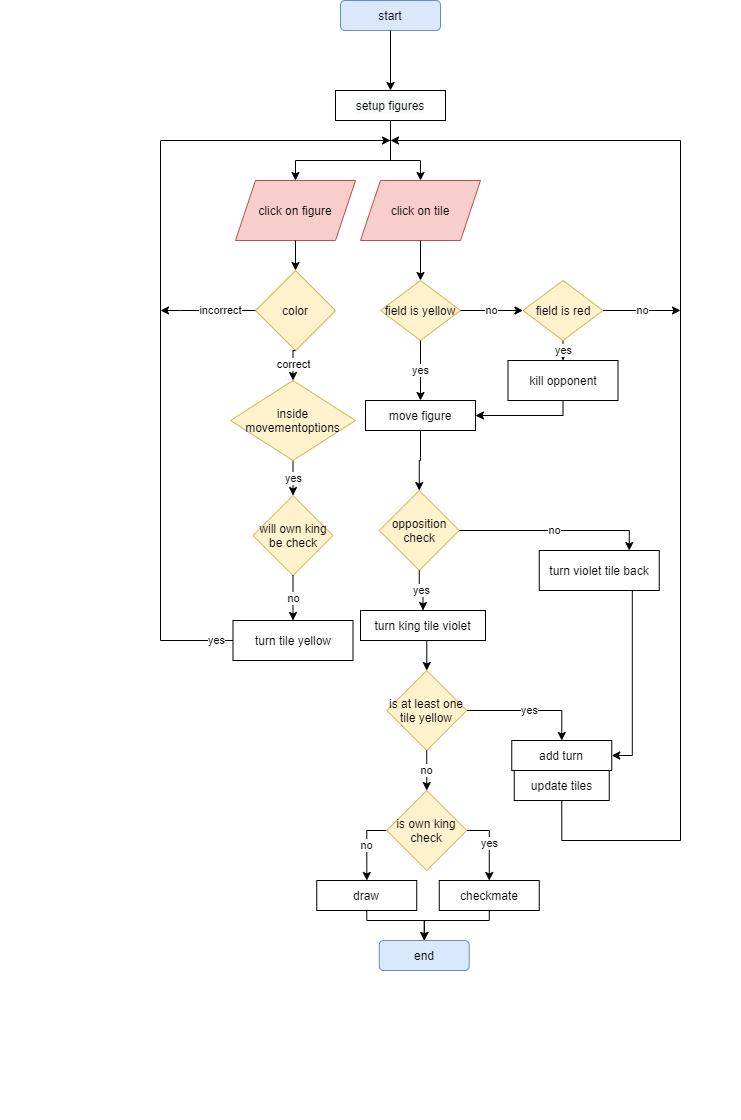

The diagram above was exported from draw.io. Its source (the exported page's mxGraphModel, read from the mxfile embedded in the PNG):
<mxGraphModel dx="894" dy="523" grid="1" gridSize="10" guides="1" tooltips="1" connect="1" arrows="1" fold="1" page="1" pageScale="1" pageWidth="827" pageHeight="1169" math="0" shadow="0">
  <root>
    <mxCell id="0" />
    <mxCell id="1" parent="0" />
    <mxCell id="A6c4gdH2hmj7uTuSEi3--59" value="" style="group;container=1;" parent="1" vertex="1" connectable="0">
      <mxGeometry x="30" y="50" width="740" height="1119" as="geometry" />
    </mxCell>
    <mxCell id="_ef8mJEUsN8owtdl79WJ-1" value="start" style="rounded=1;whiteSpace=wrap;html=1;fillColor=#dae8fc;strokeColor=#6c8ebf;" parent="A6c4gdH2hmj7uTuSEi3--59" vertex="1">
      <mxGeometry x="340" width="100" height="30" as="geometry" />
    </mxCell>
    <mxCell id="_ef8mJEUsN8owtdl79WJ-22" value="" style="group;container=1;" parent="A6c4gdH2hmj7uTuSEi3--59" vertex="1" connectable="0">
      <mxGeometry x="230" y="320" width="145" height="290" as="geometry" />
    </mxCell>
    <mxCell id="A6c4gdH2hmj7uTuSEi3--43" value="will own king be check" style="rhombus;whiteSpace=wrap;html=1;fillColor=#fff2cc;strokeColor=#d6b656;" parent="_ef8mJEUsN8owtdl79WJ-22" vertex="1">
      <mxGeometry x="22.5" y="175" width="80" height="80" as="geometry" />
    </mxCell>
    <mxCell id="_ef8mJEUsN8owtdl79WJ-36" value="yes" style="edgeStyle=orthogonalEdgeStyle;rounded=0;orthogonalLoop=1;jettySize=auto;html=1;exitX=0;exitY=0.5;exitDx=0;exitDy=0;" parent="A6c4gdH2hmj7uTuSEi3--59" source="A6c4gdH2hmj7uTuSEi3--44" edge="1">
      <mxGeometry x="-0.9587" relative="1" as="geometry">
        <mxPoint x="390" y="140" as="targetPoint" />
        <Array as="points">
          <mxPoint x="160" y="640" />
          <mxPoint x="160" y="140" />
        </Array>
        <mxPoint x="135" y="600" as="sourcePoint" />
        <mxPoint as="offset" />
      </mxGeometry>
    </mxCell>
    <mxCell id="A6c4gdH2hmj7uTuSEi3--21" value="click on figure" style="shape=parallelogram;perimeter=parallelogramPerimeter;whiteSpace=wrap;html=1;fixedSize=1;fillColor=#f8cecc;strokeColor=#b85450;" parent="A6c4gdH2hmj7uTuSEi3--59" vertex="1">
      <mxGeometry x="235" y="180" width="120" height="60" as="geometry" />
    </mxCell>
    <mxCell id="_ef8mJEUsN8owtdl79WJ-2" value="color" style="rhombus;whiteSpace=wrap;html=1;fillColor=#fff2cc;strokeColor=#d6b656;" parent="A6c4gdH2hmj7uTuSEi3--59" vertex="1">
      <mxGeometry x="255" y="270" width="80" height="80" as="geometry" />
    </mxCell>
    <mxCell id="A6c4gdH2hmj7uTuSEi3--23" style="edgeStyle=orthogonalEdgeStyle;rounded=0;orthogonalLoop=1;jettySize=auto;html=1;exitX=0.5;exitY=1;exitDx=0;exitDy=0;" parent="A6c4gdH2hmj7uTuSEi3--59" source="A6c4gdH2hmj7uTuSEi3--21" target="_ef8mJEUsN8owtdl79WJ-2" edge="1">
      <mxGeometry relative="1" as="geometry">
        <mxPoint x="295" y="370.0000000000001" as="targetPoint" />
        <mxPoint x="295" y="240" as="sourcePoint" />
      </mxGeometry>
    </mxCell>
    <mxCell id="A6c4gdH2hmj7uTuSEi3--24" value="click on tile" style="shape=parallelogram;perimeter=parallelogramPerimeter;whiteSpace=wrap;html=1;fixedSize=1;fillColor=#f8cecc;strokeColor=#b85450;" parent="A6c4gdH2hmj7uTuSEi3--59" vertex="1">
      <mxGeometry x="360" y="180" width="120" height="60" as="geometry" />
    </mxCell>
    <mxCell id="A6c4gdH2hmj7uTuSEi3--27" value="" style="group;container=1;" parent="A6c4gdH2hmj7uTuSEi3--59" vertex="1" connectable="0">
      <mxGeometry x="405" y="280" width="300" height="839" as="geometry" />
    </mxCell>
    <mxCell id="_ef8mJEUsN8owtdl79WJ-12" value="field is yellow" style="rhombus;whiteSpace=wrap;html=1;fillColor=#fff2cc;strokeColor=#d6b656;" parent="A6c4gdH2hmj7uTuSEi3--27" vertex="1">
      <mxGeometry x="-25" width="80" height="60" as="geometry" />
    </mxCell>
    <mxCell id="_ef8mJEUsN8owtdl79WJ-13" value="move figure" style="rounded=0;whiteSpace=wrap;html=1;" parent="A6c4gdH2hmj7uTuSEi3--27" vertex="1">
      <mxGeometry x="-40" y="120" width="110" height="30" as="geometry" />
    </mxCell>
    <mxCell id="_ef8mJEUsN8owtdl79WJ-17" value="yes" style="edgeStyle=orthogonalEdgeStyle;rounded=0;orthogonalLoop=1;jettySize=auto;html=1;exitX=0.5;exitY=1;exitDx=0;exitDy=0;entryX=0.5;entryY=0;entryDx=0;entryDy=0;" parent="A6c4gdH2hmj7uTuSEi3--27" source="_ef8mJEUsN8owtdl79WJ-12" target="_ef8mJEUsN8owtdl79WJ-13" edge="1">
      <mxGeometry relative="1" as="geometry" />
    </mxCell>
    <mxCell id="_ef8mJEUsN8owtdl79WJ-19" value="yes" style="edgeStyle=orthogonalEdgeStyle;rounded=0;orthogonalLoop=1;jettySize=auto;html=1;exitX=0.5;exitY=1;exitDx=0;exitDy=0;entryX=0.5;entryY=0;entryDx=0;entryDy=0;" parent="A6c4gdH2hmj7uTuSEi3--27" source="_ef8mJEUsN8owtdl79WJ-14" target="_ef8mJEUsN8owtdl79WJ-21" edge="1">
      <mxGeometry relative="1" as="geometry">
        <mxPoint x="157.5" y="120" as="targetPoint" />
      </mxGeometry>
    </mxCell>
    <mxCell id="_ef8mJEUsN8owtdl79WJ-14" value="field is red" style="rhombus;whiteSpace=wrap;html=1;fillColor=#fff2cc;strokeColor=#d6b656;" parent="A6c4gdH2hmj7uTuSEi3--27" vertex="1">
      <mxGeometry x="117.5" width="80" height="60" as="geometry" />
    </mxCell>
    <mxCell id="_ef8mJEUsN8owtdl79WJ-16" value="no" style="edgeStyle=orthogonalEdgeStyle;rounded=0;orthogonalLoop=1;jettySize=auto;html=1;exitX=1;exitY=0.5;exitDx=0;exitDy=0;entryX=0;entryY=0.5;entryDx=0;entryDy=0;" parent="A6c4gdH2hmj7uTuSEi3--27" source="_ef8mJEUsN8owtdl79WJ-12" target="_ef8mJEUsN8owtdl79WJ-14" edge="1">
      <mxGeometry relative="1" as="geometry" />
    </mxCell>
    <mxCell id="A6c4gdH2hmj7uTuSEi3--55" style="edgeStyle=orthogonalEdgeStyle;rounded=0;orthogonalLoop=1;jettySize=auto;html=1;exitX=0.5;exitY=1;exitDx=0;exitDy=0;entryX=1;entryY=0.5;entryDx=0;entryDy=0;" parent="A6c4gdH2hmj7uTuSEi3--27" source="_ef8mJEUsN8owtdl79WJ-21" target="_ef8mJEUsN8owtdl79WJ-13" edge="1">
      <mxGeometry relative="1" as="geometry">
        <Array as="points">
          <mxPoint x="158" y="135" />
        </Array>
      </mxGeometry>
    </mxCell>
    <mxCell id="_ef8mJEUsN8owtdl79WJ-21" value="kill opponent" style="rounded=0;whiteSpace=wrap;html=1;" parent="A6c4gdH2hmj7uTuSEi3--27" vertex="1">
      <mxGeometry x="102.5" y="80" width="110" height="40" as="geometry" />
    </mxCell>
    <mxCell id="A6c4gdH2hmj7uTuSEi3--15" style="edgeStyle=orthogonalEdgeStyle;rounded=0;orthogonalLoop=1;jettySize=auto;html=1;exitX=0.5;exitY=1;exitDx=0;exitDy=0;entryX=0.5;entryY=0;entryDx=0;entryDy=0;" parent="A6c4gdH2hmj7uTuSEi3--27" source="_ef8mJEUsN8owtdl79WJ-13" target="A6c4gdH2hmj7uTuSEi3--14" edge="1">
      <mxGeometry relative="1" as="geometry">
        <mxPoint x="27.5" y="180.0000000000001" as="sourcePoint" />
        <mxPoint x="27.5" y="210.0000000000001" as="targetPoint" />
      </mxGeometry>
    </mxCell>
    <mxCell id="A6c4gdH2hmj7uTuSEi3--14" value="opposition check" style="rhombus;whiteSpace=wrap;html=1;fillColor=#fff2cc;strokeColor=#d6b656;" parent="A6c4gdH2hmj7uTuSEi3--27" vertex="1">
      <mxGeometry x="-26.25" y="210" width="80" height="80" as="geometry" />
    </mxCell>
    <mxCell id="A6c4gdH2hmj7uTuSEi3--18" value="add turn" style="rounded=0;whiteSpace=wrap;html=1;" parent="A6c4gdH2hmj7uTuSEi3--27" vertex="1">
      <mxGeometry x="106.25" y="460" width="100" height="30" as="geometry" />
    </mxCell>
    <mxCell id="A6c4gdH2hmj7uTuSEi3--19" value="no" style="edgeStyle=orthogonalEdgeStyle;rounded=0;orthogonalLoop=1;jettySize=auto;html=1;exitX=1;exitY=0.5;exitDx=0;exitDy=0;entryX=0.75;entryY=0;entryDx=0;entryDy=0;" parent="A6c4gdH2hmj7uTuSEi3--27" source="A6c4gdH2hmj7uTuSEi3--14" target="p20wUTTq4ZUgNQCy4Gdr-31" edge="1">
      <mxGeometry relative="1" as="geometry">
        <Array as="points">
          <mxPoint x="223.75" y="250" />
        </Array>
      </mxGeometry>
    </mxCell>
    <mxCell id="p20wUTTq4ZUgNQCy4Gdr-26" value="update tiles" style="rounded=0;whiteSpace=wrap;html=1;" parent="A6c4gdH2hmj7uTuSEi3--27" vertex="1">
      <mxGeometry x="108.75" y="490" width="95" height="30" as="geometry" />
    </mxCell>
    <mxCell id="p20wUTTq4ZUgNQCy4Gdr-32" style="edgeStyle=orthogonalEdgeStyle;rounded=0;orthogonalLoop=1;jettySize=auto;html=1;exitX=0.75;exitY=1;exitDx=0;exitDy=0;entryX=1;entryY=0.5;entryDx=0;entryDy=0;" parent="A6c4gdH2hmj7uTuSEi3--27" source="p20wUTTq4ZUgNQCy4Gdr-31" target="A6c4gdH2hmj7uTuSEi3--18" edge="1">
      <mxGeometry relative="1" as="geometry">
        <Array as="points">
          <mxPoint x="226.75" y="310" />
          <mxPoint x="226.75" y="475" />
        </Array>
      </mxGeometry>
    </mxCell>
    <mxCell id="p20wUTTq4ZUgNQCy4Gdr-31" value="turn violet tile back" style="rounded=0;whiteSpace=wrap;html=1;align=center;" parent="A6c4gdH2hmj7uTuSEi3--27" vertex="1">
      <mxGeometry x="133.75" y="270" width="120" height="40" as="geometry" />
    </mxCell>
    <mxCell id="R0J2YUa_wOyYJF3xr_V9-2" value="yes" style="edgeStyle=orthogonalEdgeStyle;rounded=0;orthogonalLoop=1;jettySize=auto;html=1;exitX=1;exitY=0.5;exitDx=0;exitDy=0;entryX=0.5;entryY=0;entryDx=0;entryDy=0;" edge="1" parent="A6c4gdH2hmj7uTuSEi3--27" source="p20wUTTq4ZUgNQCy4Gdr-9" target="A6c4gdH2hmj7uTuSEi3--18">
      <mxGeometry relative="1" as="geometry" />
    </mxCell>
    <mxCell id="p20wUTTq4ZUgNQCy4Gdr-9" value="is at least one tile yellow" style="rhombus;whiteSpace=wrap;html=1;strokeColor=#d6b656;fillColor=#fff2cc;" parent="A6c4gdH2hmj7uTuSEi3--27" vertex="1">
      <mxGeometry x="-18.75" y="390" width="80" height="80" as="geometry" />
    </mxCell>
    <mxCell id="p20wUTTq4ZUgNQCy4Gdr-13" value="draw" style="rounded=0;whiteSpace=wrap;html=1;" parent="A6c4gdH2hmj7uTuSEi3--27" vertex="1">
      <mxGeometry x="-88.75" y="600" width="100" height="30" as="geometry" />
    </mxCell>
    <mxCell id="p20wUTTq4ZUgNQCy4Gdr-17" style="edgeStyle=orthogonalEdgeStyle;rounded=0;orthogonalLoop=1;jettySize=auto;html=1;exitX=0.5;exitY=1;exitDx=0;exitDy=0;entryX=0.5;entryY=0;entryDx=0;entryDy=0;" parent="A6c4gdH2hmj7uTuSEi3--27" source="p20wUTTq4ZUgNQCy4Gdr-13" target="p20wUTTq4ZUgNQCy4Gdr-12" edge="1">
      <mxGeometry relative="1" as="geometry">
        <mxPoint x="103.75" y="590" as="targetPoint" />
        <Array as="points">
          <mxPoint x="-38.25" y="640" />
          <mxPoint x="18.75" y="640" />
        </Array>
      </mxGeometry>
    </mxCell>
    <mxCell id="p20wUTTq4ZUgNQCy4Gdr-8" value="checkmate" style="rounded=0;whiteSpace=wrap;html=1;" parent="A6c4gdH2hmj7uTuSEi3--27" vertex="1">
      <mxGeometry x="33.75" y="600" width="100" height="30" as="geometry" />
    </mxCell>
    <mxCell id="p20wUTTq4ZUgNQCy4Gdr-16" style="edgeStyle=orthogonalEdgeStyle;rounded=0;orthogonalLoop=1;jettySize=auto;html=1;exitX=0.5;exitY=1;exitDx=0;exitDy=0;entryX=0.5;entryY=0;entryDx=0;entryDy=0;" parent="A6c4gdH2hmj7uTuSEi3--27" source="p20wUTTq4ZUgNQCy4Gdr-8" target="p20wUTTq4ZUgNQCy4Gdr-12" edge="1">
      <mxGeometry relative="1" as="geometry">
        <Array as="points">
          <mxPoint x="83.75" y="640" />
          <mxPoint x="18.75" y="640" />
        </Array>
      </mxGeometry>
    </mxCell>
    <mxCell id="p20wUTTq4ZUgNQCy4Gdr-12" value="end" style="rounded=1;whiteSpace=wrap;html=1;fillColor=#dae8fc;strokeColor=#6c8ebf;" parent="A6c4gdH2hmj7uTuSEi3--27" vertex="1">
      <mxGeometry x="-26.25" y="660" width="90" height="30" as="geometry" />
    </mxCell>
    <mxCell id="p20wUTTq4ZUgNQCy4Gdr-34" value="yes" style="edgeStyle=orthogonalEdgeStyle;rounded=0;orthogonalLoop=1;jettySize=auto;html=1;exitX=1;exitY=0.5;exitDx=0;exitDy=0;entryX=0.5;entryY=0;entryDx=0;entryDy=0;" parent="A6c4gdH2hmj7uTuSEi3--27" source="p20wUTTq4ZUgNQCy4Gdr-33" target="p20wUTTq4ZUgNQCy4Gdr-8" edge="1">
      <mxGeometry relative="1" as="geometry" />
    </mxCell>
    <mxCell id="p20wUTTq4ZUgNQCy4Gdr-35" value="no" style="edgeStyle=orthogonalEdgeStyle;rounded=0;orthogonalLoop=1;jettySize=auto;html=1;exitX=0;exitY=0.5;exitDx=0;exitDy=0;" parent="A6c4gdH2hmj7uTuSEi3--27" source="p20wUTTq4ZUgNQCy4Gdr-33" target="p20wUTTq4ZUgNQCy4Gdr-13" edge="1">
      <mxGeometry relative="1" as="geometry" />
    </mxCell>
    <mxCell id="p20wUTTq4ZUgNQCy4Gdr-33" value="is own king check" style="rhombus;whiteSpace=wrap;html=1;strokeColor=#d6b656;fillColor=#fff2cc;" parent="A6c4gdH2hmj7uTuSEi3--27" vertex="1">
      <mxGeometry x="-18.75" y="510" width="80" height="80" as="geometry" />
    </mxCell>
    <mxCell id="p20wUTTq4ZUgNQCy4Gdr-15" value="no" style="edgeStyle=orthogonalEdgeStyle;rounded=0;orthogonalLoop=1;jettySize=auto;html=1;exitX=0.5;exitY=1;exitDx=0;exitDy=0;" parent="A6c4gdH2hmj7uTuSEi3--27" source="p20wUTTq4ZUgNQCy4Gdr-9" target="p20wUTTq4ZUgNQCy4Gdr-33" edge="1">
      <mxGeometry relative="1" as="geometry" />
    </mxCell>
    <mxCell id="A6c4gdH2hmj7uTuSEi3--26" style="edgeStyle=orthogonalEdgeStyle;rounded=0;orthogonalLoop=1;jettySize=auto;html=1;exitX=0.5;exitY=1;exitDx=0;exitDy=0;entryX=0.5;entryY=0;entryDx=0;entryDy=0;" parent="A6c4gdH2hmj7uTuSEi3--59" source="A6c4gdH2hmj7uTuSEi3--24" target="_ef8mJEUsN8owtdl79WJ-12" edge="1">
      <mxGeometry relative="1" as="geometry">
        <mxPoint x="462.5" y="330" as="targetPoint" />
      </mxGeometry>
    </mxCell>
    <mxCell id="A6c4gdH2hmj7uTuSEi3--28" value="&#10;&#10;&lt;span style=&quot;color: rgb(0, 0, 0); font-family: helvetica; font-size: 12px; font-style: normal; font-weight: 400; letter-spacing: normal; text-align: center; text-indent: 0px; text-transform: none; word-spacing: 0px; background-color: rgb(248, 249, 250); display: inline; float: none;&quot;&gt;setup figures&lt;/span&gt;&#10;&#10;" style="rounded=0;whiteSpace=wrap;html=1;" parent="A6c4gdH2hmj7uTuSEi3--59" vertex="1">
      <mxGeometry x="335" y="90" width="110" height="30" as="geometry" />
    </mxCell>
    <mxCell id="_ef8mJEUsN8owtdl79WJ-4" style="edgeStyle=orthogonalEdgeStyle;rounded=0;orthogonalLoop=1;jettySize=auto;html=1;exitX=0.5;exitY=1;exitDx=0;exitDy=0;entryX=0.5;entryY=0;entryDx=0;entryDy=0;" parent="A6c4gdH2hmj7uTuSEi3--59" source="_ef8mJEUsN8owtdl79WJ-1" target="A6c4gdH2hmj7uTuSEi3--28" edge="1">
      <mxGeometry relative="1" as="geometry">
        <mxPoint x="390" y="90" as="targetPoint" />
      </mxGeometry>
    </mxCell>
    <mxCell id="_ef8mJEUsN8owtdl79WJ-28" style="edgeStyle=orthogonalEdgeStyle;rounded=0;orthogonalLoop=1;jettySize=auto;html=1;exitX=0.5;exitY=1;exitDx=0;exitDy=0;entryX=0.5;entryY=0;entryDx=0;entryDy=0;" parent="A6c4gdH2hmj7uTuSEi3--59" source="A6c4gdH2hmj7uTuSEi3--28" target="A6c4gdH2hmj7uTuSEi3--21" edge="1">
      <mxGeometry relative="1" as="geometry">
        <mxPoint x="390" y="130" as="sourcePoint" />
        <mxPoint x="390" y="170" as="targetPoint" />
        <Array as="points">
          <mxPoint x="390" y="160" />
          <mxPoint x="295" y="160" />
        </Array>
      </mxGeometry>
    </mxCell>
    <mxCell id="A6c4gdH2hmj7uTuSEi3--25" style="edgeStyle=orthogonalEdgeStyle;rounded=0;orthogonalLoop=1;jettySize=auto;html=1;exitX=0.5;exitY=1;exitDx=0;exitDy=0;entryX=0.5;entryY=0;entryDx=0;entryDy=0;" parent="A6c4gdH2hmj7uTuSEi3--59" source="A6c4gdH2hmj7uTuSEi3--28" target="A6c4gdH2hmj7uTuSEi3--24" edge="1">
      <mxGeometry relative="1" as="geometry">
        <mxPoint x="390" y="130" as="sourcePoint" />
        <Array as="points">
          <mxPoint x="390" y="160" />
          <mxPoint x="420" y="160" />
        </Array>
      </mxGeometry>
    </mxCell>
    <mxCell id="A6c4gdH2hmj7uTuSEi3--40" value="yes" style="edgeStyle=orthogonalEdgeStyle;rounded=0;orthogonalLoop=1;jettySize=auto;html=1;exitX=0.5;exitY=1;exitDx=0;exitDy=0;entryX=0.5;entryY=0;entryDx=0;entryDy=0;" parent="A6c4gdH2hmj7uTuSEi3--59" source="A6c4gdH2hmj7uTuSEi3--41" target="A6c4gdH2hmj7uTuSEi3--43" edge="1">
      <mxGeometry relative="1" as="geometry" />
    </mxCell>
    <mxCell id="A6c4gdH2hmj7uTuSEi3--41" value="inside movementoptions&lt;br&gt;" style="rhombus;whiteSpace=wrap;html=1;fillColor=#fff2cc;strokeColor=#d6b656;" parent="A6c4gdH2hmj7uTuSEi3--59" vertex="1">
      <mxGeometry x="230" y="380" width="125" height="80" as="geometry" />
    </mxCell>
    <mxCell id="A6c4gdH2hmj7uTuSEi3--42" value="no" style="edgeStyle=orthogonalEdgeStyle;rounded=0;orthogonalLoop=1;jettySize=auto;html=1;exitX=0.5;exitY=1;exitDx=0;exitDy=0;entryX=0.5;entryY=0;entryDx=0;entryDy=0;" parent="A6c4gdH2hmj7uTuSEi3--59" source="A6c4gdH2hmj7uTuSEi3--43" target="A6c4gdH2hmj7uTuSEi3--44" edge="1">
      <mxGeometry relative="1" as="geometry">
        <mxPoint x="293" y="630" as="targetPoint" />
      </mxGeometry>
    </mxCell>
    <mxCell id="A6c4gdH2hmj7uTuSEi3--22" value="correct" style="edgeStyle=orthogonalEdgeStyle;rounded=0;orthogonalLoop=1;jettySize=auto;html=1;exitX=0.5;exitY=1;exitDx=0;exitDy=0;entryX=0.5;entryY=0;entryDx=0;entryDy=0;" parent="A6c4gdH2hmj7uTuSEi3--59" source="_ef8mJEUsN8owtdl79WJ-2" target="A6c4gdH2hmj7uTuSEi3--41" edge="1">
      <mxGeometry relative="1" as="geometry">
        <mxPoint x="295" y="370.0000000000001" as="targetPoint" />
      </mxGeometry>
    </mxCell>
    <mxCell id="A6c4gdH2hmj7uTuSEi3--44" value="turn tile yellow" style="rounded=0;whiteSpace=wrap;html=1;align=center;" parent="A6c4gdH2hmj7uTuSEi3--59" vertex="1">
      <mxGeometry x="232.5" y="620" width="120" height="40" as="geometry" />
    </mxCell>
    <mxCell id="R0J2YUa_wOyYJF3xr_V9-1" style="edgeStyle=orthogonalEdgeStyle;rounded=0;orthogonalLoop=1;jettySize=auto;html=1;exitX=0.5;exitY=1;exitDx=0;exitDy=0;entryX=0.5;entryY=0;entryDx=0;entryDy=0;" edge="1" parent="A6c4gdH2hmj7uTuSEi3--59" source="A6c4gdH2hmj7uTuSEi3--16" target="p20wUTTq4ZUgNQCy4Gdr-9">
      <mxGeometry relative="1" as="geometry" />
    </mxCell>
    <mxCell id="A6c4gdH2hmj7uTuSEi3--16" value="&lt;span&gt;turn king tile violet&lt;/span&gt;" style="rounded=0;whiteSpace=wrap;html=1;align=center;" parent="A6c4gdH2hmj7uTuSEi3--59" vertex="1">
      <mxGeometry x="360" y="610" width="125" height="30" as="geometry" />
    </mxCell>
    <mxCell id="A6c4gdH2hmj7uTuSEi3--17" value="yes" style="edgeStyle=orthogonalEdgeStyle;rounded=0;orthogonalLoop=1;jettySize=auto;html=1;exitX=0.5;exitY=1;exitDx=0;exitDy=0;entryX=0.5;entryY=0;entryDx=0;entryDy=0;" parent="A6c4gdH2hmj7uTuSEi3--59" source="A6c4gdH2hmj7uTuSEi3--14" target="A6c4gdH2hmj7uTuSEi3--16" edge="1">
      <mxGeometry relative="1" as="geometry">
        <mxPoint x="418.75" y="610" as="targetPoint" />
      </mxGeometry>
    </mxCell>
    <mxCell id="A6c4gdH2hmj7uTuSEi3--62" value="no" style="edgeStyle=orthogonalEdgeStyle;rounded=0;orthogonalLoop=1;jettySize=auto;html=1;exitX=1;exitY=0.5;exitDx=0;exitDy=0;" parent="1" source="_ef8mJEUsN8owtdl79WJ-14" edge="1">
      <mxGeometry relative="1" as="geometry">
        <mxPoint x="710" y="360" as="targetPoint" />
      </mxGeometry>
    </mxCell>
    <mxCell id="A6c4gdH2hmj7uTuSEi3--63" value="incorrect" style="edgeStyle=orthogonalEdgeStyle;rounded=0;orthogonalLoop=1;jettySize=auto;html=1;exitX=0;exitY=0.5;exitDx=0;exitDy=0;" parent="1" source="_ef8mJEUsN8owtdl79WJ-2" edge="1">
      <mxGeometry x="-0.2632" relative="1" as="geometry">
        <mxPoint x="190" y="360" as="targetPoint" />
        <Array as="points">
          <mxPoint x="210" y="360" />
          <mxPoint x="210" y="360" />
        </Array>
        <mxPoint as="offset" />
      </mxGeometry>
    </mxCell>
    <mxCell id="p20wUTTq4ZUgNQCy4Gdr-6" style="edgeStyle=orthogonalEdgeStyle;rounded=0;orthogonalLoop=1;jettySize=auto;html=1;exitX=0.5;exitY=1;exitDx=0;exitDy=0;" parent="1" source="p20wUTTq4ZUgNQCy4Gdr-26" edge="1">
      <mxGeometry relative="1" as="geometry">
        <mxPoint x="420" y="190" as="targetPoint" />
        <Array as="points">
          <mxPoint x="591" y="890" />
          <mxPoint x="710" y="890" />
          <mxPoint x="710" y="190" />
        </Array>
      </mxGeometry>
    </mxCell>
  </root>
</mxGraphModel>